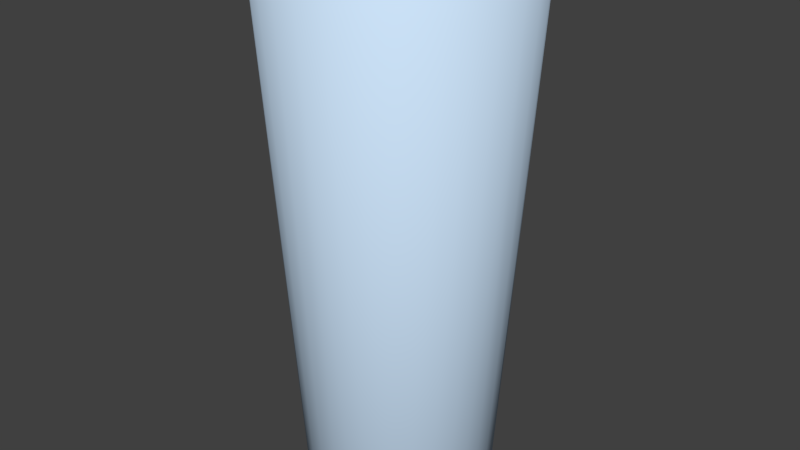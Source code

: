 # Source: metal_cup.blend  (saved by Blender 3.6.13; exported with 4.5.12 LTS)
import bpy
from mathutils import Matrix  # noqa: F401  (used for matrix-valued properties, if any)

bpy.ops.wm.read_factory_settings(use_empty=True)
scene = bpy.context.scene
scene.name = 'Scene'

# ---- collections
col_collection_1 = bpy.data.collections.new('Collection 1'); scene.collection.children.link(col_collection_1)
col_collection_3 = bpy.data.collections.new('Collection 3'); scene.collection.children.link(col_collection_3)

# ---- materials (node trees are filled in below, after node groups)
mat_material_003 = bpy.data.materials.new('Material.003')
mat_material_003.alpha_threshold = 0.0
mat_material_003.use_transparent_shadow = False
mat_material_003.diffuse_color = (0.641, 0.8125, 1.0, 1.0)
mat_material_003.roughness = 0.26
mat_material_003.specular_intensity = 0.8467
mat_material_003.metallic = 0.88
mat_material_003.line_color = (0.0, 0.0, 0.0, 1.0)

# ---- material node trees

# ---- world
world_world = bpy.data.worlds.new('World'); scene.world = world_world
world_world.color = (0.05088, 0.05088, 0.05088)
world_world.use_sun_shadow = False
world_world.sun_shadow_jitter_overblur = 0.0
world_world.cycles.sampling_method = 'MANUAL'
world_world.cycles.sample_map_resolution = 256

# ---- meshes
me_cylinder_003 = bpy.data.meshes.new('Cylinder.003')
me_cylinder_003.from_pydata([(-3.95e-08, 1.36, 1.0), (0.2652, 1.333, 1.0), (0.1951, 0.9808, -1.0), (0.0, 1.0, -1.0), (-0.1951, 0.9808, -1.0), (-0.2652, 1.333, 1.0), (-0.03397, 1.333, 1.0), (0.03397, 1.333, 1.0), (-3.867e-08, 1.337, 1.0), (0.5203, 1.256, 1.0), (0.3827, 0.9239, -1.0), (-0.3827, 0.9239, -1.0), (-0.5203, 1.256, 1.0), (0.1496, 1.322, 1.0), (-0.2608, 1.311, 1.0), (-0.4047, 1.268, 1.0), (0.2608, 1.311, 1.0), (0.4422, 1.256, 1.0), (0.7554, 1.13, 1.0), (0.5556, 0.8315, -1.0), (-0.5556, 0.8315, -1.0), (-0.7554, 1.13, 1.0), (-0.4422, 1.256, 1.0), (0.4613, 1.25, 1.0), (0.5116, 1.235, 1.0), (0.7073, 1.13, 1.0), (0.9614, 0.9614, 1.0), (0.7071, 0.7071, -1.0), (-0.7071, 0.7071, -1.0), (-0.9614, 0.9614, 1.0), (-0.5116, 1.235, 1.0), (-0.6964, 1.136, 1.0), (0.7148, 1.126, 1.0), (0.7427, 1.112, 1.0), (0.9257, 0.9614, 1.0), (1.13, 0.7554, 1.0), (0.8315, 0.5556, -1.0), (-1.13, 0.7554, 1.0), (-0.8315, 0.5556, -1.0), (-0.7427, 1.112, 1.0), (-0.7073, 1.13, 1.0), (-0.9208, 0.9654, 1.0), (0.9295, 0.9583, 1.0), (0.9453, 0.9453, 1.0), (1.101, 0.7554, 1.0), (1.256, 0.5203, 1.0), (0.9239, 0.3827, -1.0), (-1.256, 0.5203, 1.0), (-0.9239, 0.3827, -1.0), (-0.9453, 0.9453, 1.0), (-0.9257, 0.9614, 1.0), (-1.099, 0.7585, 1.0), (1.103, 0.7527, 1.0), (1.112, 0.7427, 1.0), (1.23, 0.5203, 1.0), (1.333, 0.2652, 1.0), (0.9808, 0.1951, -1.0), (-1.333, 0.2652, 1.0), (-0.9808, 0.1951, -1.0), (-1.112, 0.7427, 1.0), (-1.101, 0.7554, 1.0), (-1.229, 0.523, 1.0), (1.232, 0.5179, 1.0), (1.235, 0.5116, 1.0), (1.31, 0.2652, 1.0), (1.36, -1.285e-09, 1.0), (1.0, 7.55e-08, -1.0), (-1.36, 1.209e-06, 1.0), (-1.0, 9.656e-07, -1.0), (-1.235, 0.5116, 1.0), (-1.23, 0.5203, 1.0), (-1.309, 0.2677, 1.0), (1.31, 0.263, 1.0), (1.311, 0.2608, 1.0), (1.337, 4.024e-09, 1.0), (1.333, -0.2652, 1.0), (0.9808, -0.1951, -1.0), (-0.9808, -0.1951, -1.0), (-1.333, -0.2652, 1.0), (-1.311, 0.2608, 1.0), (-1.31, 0.2652, 1.0), (-1.337, 0.002267, 1.0), (1.337, -0.002266, 1.0), (1.311, -0.2608, 1.0), (1.31, -0.2652, 1.0), (1.256, -0.5203, 1.0), (0.9239, -0.3827, -1.0), (-0.9239, -0.3827, -1.0), (-1.256, -0.5203, 1.0), (-1.31, -0.263, 1.0), (-1.311, -0.2608, 1.0), (-1.337, 1.194e-06, 1.0), (1.309, -0.2677, 1.0), (1.235, -0.5116, 1.0), (1.23, -0.5203, 1.0), (1.13, -0.7554, 1.0), (0.8315, -0.5556, -1.0), (-0.8315, -0.5556, -1.0), (-1.13, -0.7554, 1.0), (-1.232, -0.5179, 1.0), (-1.235, -0.5116, 1.0), (-1.31, -0.2652, 1.0), (1.229, -0.523, 1.0), (1.112, -0.7427, 1.0), (1.101, -0.7554, 1.0), (0.9614, -0.9614, 1.0), (0.7071, -0.7071, -1.0), (-0.7071, -0.7071, -1.0), (-0.9614, -0.9614, 1.0), (-1.103, -0.7527, 1.0), (-1.112, -0.7427, 1.0), (-1.23, -0.5203, 1.0), (1.099, -0.7585, 1.0), (0.9453, -0.9453, 1.0), (0.9257, -0.9614, 1.0), (0.7554, -1.13, 1.0), (0.5556, -0.8315, -1.0), (-0.7554, -1.13, 1.0), (-0.5556, -0.8315, -1.0), (-0.9295, -0.9583, 1.0), (-0.9453, -0.9453, 1.0), (-1.101, -0.7554, 1.0), (0.9208, -0.9654, 1.0), (0.7427, -1.112, 1.0), (0.7073, -1.13, 1.0), (0.5203, -1.256, 1.0), (0.3827, -0.9239, -1.0), (-0.5203, -1.256, 1.0), (-0.3827, -0.9239, -1.0), (-0.7148, -1.126, 1.0), (-0.7427, -1.112, 1.0), (-0.9257, -0.9614, 1.0), (0.6964, -1.136, 1.0), (0.5116, -1.235, 1.0), (0.4422, -1.256, 1.0), (0.2652, -1.333, 1.0), (0.1951, -0.9808, -1.0), (-0.2652, -1.333, 1.0), (-0.1951, -0.9808, -1.0), (-0.4614, -1.25, 1.0), (-0.5116, -1.235, 1.0), (-0.7073, -1.13, 1.0), (0.4047, -1.268, 1.0), (0.2608, -1.311, 1.0), (0.03397, -1.333, 1.0), (-4.825e-07, -1.36, 1.0), (-3.258e-07, -1.0, -1.0), (-0.1496, -1.322, 1.0), (-0.2608, -1.311, 1.0), (-0.4422, -1.256, 1.0), (-0.03397, -1.333, 1.0), (-4.743e-07, -1.337, 1.0), (0.0, 0.9848, -0.9576), (0.1921, 0.9659, -0.9576), (-0.1921, 0.9659, -0.9576), (0.3769, 0.9099, -0.9576), (-0.3769, 0.9099, -0.9576), (0.5471, 0.8189, -0.9576), (-0.5471, 0.8189, -0.9576), (0.6964, 0.6964, -0.9576), (-0.6964, 0.6964, -0.9576), (0.8189, 0.5471, -0.9576), (-0.8189, 0.5471, -0.9576), (0.9099, 0.3769, -0.9576), (-0.9099, 0.3769, -0.9576), (0.9659, 0.1921, -0.9576), (-0.9659, 0.1921, -0.9576), (0.9848, 7.435e-08, -0.9576), (-0.9848, 9.51e-07, -0.9576), (0.9659, -0.1921, -0.9576), (-0.9659, -0.1921, -0.9576), (0.9099, -0.3769, -0.9576), (-0.9099, -0.3769, -0.9576), (0.8189, -0.5471, -0.9576), (-0.8189, -0.5471, -0.9576), (0.6964, -0.6964, -0.9576), (-0.6964, -0.6964, -0.9576), (0.5471, -0.8189, -0.9576), (-0.5471, -0.8189, -0.9576), (0.3769, -0.9099, -0.9576), (-0.3769, -0.9099, -0.9576), (0.1921, -0.9659, -0.9576), (-0.1921, -0.9659, -0.9576), (-3.209e-07, -0.9848, -0.9576)], [], [(0, 1, 2, 3), (1, 9, 10, 2), (9, 18, 19, 10), (18, 26, 27, 19), (27, 26, 35, 36), (36, 35, 45, 46), (46, 45, 55, 56), (56, 55, 65, 66), (65, 75, 76, 66), (75, 85, 86, 76), (85, 95, 96, 86), (95, 105, 106, 96), (106, 105, 115, 116), (116, 115, 125, 126), (126, 125, 135, 136), (136, 135, 145, 146), (145, 137, 138, 146), (137, 127, 128, 138), (127, 117, 118, 128), (117, 108, 107, 118), (107, 108, 98, 97), (97, 98, 88, 87), (87, 88, 78, 77), (77, 78, 67, 68), (67, 57, 58, 68), (57, 47, 48, 58), (47, 37, 38, 48), (37, 29, 28, 38), (28, 29, 21, 20), (20, 21, 12, 11), (0, 8, 7, 1), (0, 5, 6, 8), (5, 12, 15, 14), (14, 6, 5), (1, 7, 13), (15, 12, 22), (1, 16, 17, 9), (1, 13, 16), (12, 21, 31, 30), (30, 22, 12), (23, 9, 17), (21, 40, 31), (25, 18, 9, 24), (9, 23, 24), (21, 29, 41, 39), (39, 40, 21), (32, 18, 25), (29, 50, 41), (34, 26, 18, 33), (18, 32, 33), (29, 37, 51, 49), (49, 50, 29), (42, 26, 34), (37, 60, 51), (44, 35, 26, 43), (26, 42, 43), (37, 47, 61, 59), (59, 60, 37), (52, 35, 44), (47, 70, 61), (54, 45, 35, 53), (35, 52, 53), (47, 57, 71, 69), (69, 70, 47), (62, 45, 54), (57, 80, 71), (64, 55, 45, 63), (45, 62, 63), (57, 67, 81, 79), (79, 80, 57), (72, 55, 64), (67, 91, 81), (74, 65, 55, 73), (55, 72, 73), (78, 90, 91, 67), (78, 89, 90), (82, 65, 74), (78, 101, 89), (75, 65, 82, 83), (83, 84, 75), (88, 100, 101, 78), (88, 99, 100), (92, 75, 84), (88, 111, 99), (85, 75, 92, 93), (93, 94, 85), (98, 110, 111, 88), (98, 109, 110), (102, 85, 94), (98, 121, 109), (95, 85, 102, 103), (103, 104, 95), (108, 120, 121, 98), (108, 119, 120), (112, 95, 104), (108, 131, 119), (105, 95, 112, 113), (113, 114, 105), (117, 130, 131, 108), (117, 129, 130), (122, 105, 114), (117, 141, 129), (115, 105, 122, 123), (123, 124, 115), (127, 140, 141, 117), (127, 139, 140), (132, 115, 124), (127, 149, 139), (125, 115, 132, 133), (133, 134, 125), (137, 148, 149, 127), (137, 147, 148), (142, 125, 134), (137, 150, 147), (135, 125, 142, 143), (143, 144, 135), (145, 151, 150, 137), (145, 135, 144, 151), (0, 3, 4, 5), (11, 12, 5, 4), (3, 2, 4), (2, 11, 4), (2, 10, 11), (10, 20, 11), (10, 19, 20), (19, 28, 20), (19, 27, 28), (27, 38, 28), (27, 36, 38), (36, 48, 38), (36, 46, 48), (46, 58, 48), (46, 56, 58), (56, 68, 58), (56, 66, 68), (66, 77, 68), (66, 76, 77), (76, 87, 77), (76, 86, 87), (86, 97, 87), (86, 96, 97), (96, 107, 97), (96, 106, 107), (106, 118, 107), (106, 116, 118), (116, 128, 118), (116, 126, 128), (126, 138, 128), (126, 136, 138), (136, 146, 138), (153, 16, 13, 7), (8, 152, 153, 7), (155, 23, 17, 16), (155, 24, 23), (16, 153, 155), (157, 32, 25, 155), (157, 33, 32), (25, 24, 155), (159, 42, 34, 157), (159, 43, 42), (34, 33, 157), (159, 53, 52, 44), (159, 161, 53), (44, 43, 159), (161, 163, 63, 62), (54, 53, 161, 62), (163, 165, 73, 72), (72, 64, 163), (64, 63, 163), (74, 73, 165, 167), (169, 82, 74, 167), (169, 83, 82), (171, 84, 83, 169), (171, 92, 84), (171, 93, 92), (173, 94, 93, 171), (173, 102, 94), (173, 103, 102), (175, 112, 104, 103), (103, 173, 175), (175, 113, 112), (175, 177, 122, 114), (114, 113, 175), (177, 123, 122), (177, 133, 132, 124), (124, 123, 177), (177, 179, 133), (179, 142, 134, 133), (179, 181, 143, 142), (181, 151, 144, 143), (181, 183, 151), (182, 147, 150, 151), (182, 148, 147), (151, 183, 182), (180, 140, 139, 149), (148, 182, 180, 149), (178, 129, 141, 180), (178, 130, 129), (141, 140, 180), (176, 119, 131, 178), (176, 120, 119), (131, 130, 178), (176, 109, 121, 120), (176, 174, 110, 109), (174, 172, 100, 99), (99, 111, 174), (111, 110, 174), (172, 170, 90, 89), (89, 101, 172), (101, 100, 172), (91, 90, 170, 168), (166, 81, 91, 168), (166, 79, 81), (164, 80, 79, 166), (164, 71, 80), (164, 69, 71), (162, 70, 69, 164), (162, 61, 70), (162, 59, 61), (160, 49, 51, 60), (59, 162, 160, 60), (160, 158, 41, 50), (50, 49, 160), (158, 39, 41), (158, 31, 40, 39), (158, 156, 30, 31), (8, 6, 154, 152), (6, 14, 154), (156, 14, 15, 22), (22, 30, 156), (156, 154, 14), (152, 154, 153), (153, 154, 156), (153, 156, 155), (155, 156, 158), (155, 158, 157), (157, 158, 160), (157, 160, 159), (159, 160, 162), (159, 162, 161), (161, 162, 164), (161, 164, 163), (163, 164, 166), (163, 166, 165), (165, 166, 168), (165, 168, 167), (167, 168, 170), (167, 170, 169), (169, 170, 172), (169, 172, 171), (171, 172, 174), (171, 174, 173), (173, 174, 176), (173, 176, 175), (175, 176, 178), (175, 178, 177), (177, 178, 180), (177, 180, 179), (179, 180, 182), (179, 182, 181), (181, 182, 183)])
me_cylinder_003.polygons.foreach_set('use_smooth', [True] * 261)
me_cylinder_003.materials.append(mat_material_003)
me_cylinder_003.use_remesh_preserve_volume = False
me_cylinder_003.use_remesh_preserve_attributes = False
me_cylinder_003.use_mirror_vertex_groups = False
me_cylinder_003.update()

# ---- objects
ob_cylinder = bpy.data.objects.new('Cylinder', me_cylinder_003)

# ---- transforms, parenting, visibility, modifiers, constraints
ob_cylinder.location = (0.0, 0.0, 2.16)
ob_cylinder.scale = (0.7821, 0.7821, 2.156)
ob_cylinder.lineart.crease_threshold = 0.0

# ---- collection membership
col_collection_3.objects.link(ob_cylinder)

# ---- scene / render settings (as saved in the file)
scene.frame_start = 1; scene.frame_end = 250; scene.frame_set(1)
scene.render.engine = 'BLENDER_EEVEE_NEXT'
scene.render.image_settings.color_mode = 'RGB'
scene.render.image_settings.compression = 90
scene.render.resolution_percentage = 50
scene.render.dither_intensity = 0.0
scene.cycles.use_denoising = False
scene.cycles.samples = 10
scene.cycles.sampling_pattern = 'TABULATED_SOBOL'
scene.cycles.light_sampling_threshold = 0.0
scene.cycles.use_adaptive_sampling = False
scene.cycles.use_light_tree = False
scene.cycles.blur_glossy = 0.0
scene.cycles.volume_bounces = 1
scene.cycles.pixel_filter_type = 'GAUSSIAN'
scene.cycles.sample_clamp_indirect = 0.0
scene.view_settings.view_transform = 'Standard'
bpy.context.view_layer.update()

# ---- added for rendering (the .blend has no active camera and no usable light): camera, sun
cam_auto = bpy.data.cameras.new('AutoCamera')
cam_auto.lens = 50.0
cam_auto.sensor_width = 36.0
cam_auto.clip_end = 1000.0
ob_auto_camera = bpy.data.objects.new('AutoCamera', cam_auto)
scene.collection.objects.link(ob_auto_camera)
ob_auto_camera.location = (4.86371, -5.83646, 6.05058)
ob_auto_camera.rotation_euler = (1.09748, -7.21219e-08, 0.694738)
scene.camera = ob_auto_camera
light_auto_sun = bpy.data.lights.new('AutoSun', 'SUN')
light_auto_sun.energy = 3.0
light_auto_sun.angle = 0.0523599
ob_auto_sun = bpy.data.objects.new('AutoSun', light_auto_sun)
scene.collection.objects.link(ob_auto_sun)
ob_auto_sun.rotation_euler = (0.872665, 0.174533, 0.523599)
bpy.context.view_layer.update()
